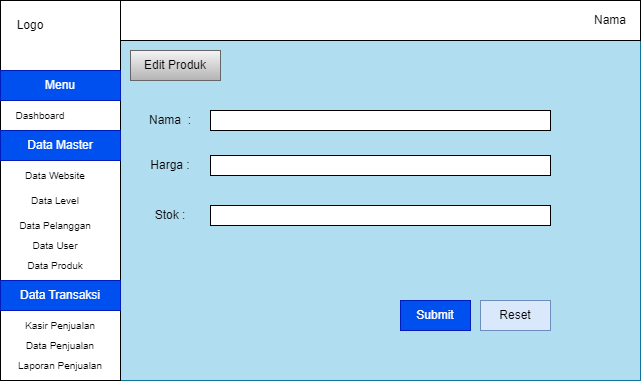

The diagram above was exported from draw.io. Its source (the exported page's mxGraphModel, read from the mxfile embedded in the PNG):
<mxGraphModel dx="1434" dy="772" grid="1" gridSize="10" guides="1" tooltips="1" connect="1" arrows="1" fold="1" page="1" pageScale="1" pageWidth="850" pageHeight="1100" math="0" shadow="0">
  <root>
    <mxCell id="0" />
    <mxCell id="1" parent="0" />
    <mxCell id="9KELkQ1JV97v548R6GlR-1" value="" style="rounded=0;whiteSpace=wrap;html=1;fillColor=#b1ddf0;strokeColor=#10739e;" parent="1" vertex="1">
      <mxGeometry x="120" y="80" width="640" height="380" as="geometry" />
    </mxCell>
    <mxCell id="9KELkQ1JV97v548R6GlR-16" value="" style="rounded=0;whiteSpace=wrap;html=1;" parent="1" vertex="1">
      <mxGeometry x="240" y="80" width="520" height="40" as="geometry" />
    </mxCell>
    <mxCell id="9KELkQ1JV97v548R6GlR-17" value="Nama" style="text;html=1;align=center;verticalAlign=middle;whiteSpace=wrap;rounded=0;" parent="1" vertex="1">
      <mxGeometry x="700" y="85" width="60" height="30" as="geometry" />
    </mxCell>
    <mxCell id="9KELkQ1JV97v548R6GlR-20" value="Edit Produk" style="text;html=1;align=center;verticalAlign=middle;whiteSpace=wrap;rounded=0;fillColor=#f5f5f5;gradientColor=#b3b3b3;strokeColor=#666666;" parent="1" vertex="1">
      <mxGeometry x="250" y="130" width="90" height="30" as="geometry" />
    </mxCell>
    <mxCell id="BGShWG-YbBd5DPhgTLs2-1" value="" style="rounded=0;whiteSpace=wrap;html=1;" vertex="1" parent="1">
      <mxGeometry x="120" y="80" width="120" height="380" as="geometry" />
    </mxCell>
    <mxCell id="BGShWG-YbBd5DPhgTLs2-2" value="Logo" style="text;html=1;align=center;verticalAlign=middle;whiteSpace=wrap;rounded=0;" vertex="1" parent="1">
      <mxGeometry x="120" y="90" width="60" height="30" as="geometry" />
    </mxCell>
    <mxCell id="BGShWG-YbBd5DPhgTLs2-3" value="Menu" style="text;html=1;align=center;verticalAlign=middle;whiteSpace=wrap;rounded=0;fontSize=12;fillColor=#0050ef;fontColor=#ffffff;strokeColor=#001DBC;" vertex="1" parent="1">
      <mxGeometry x="120" y="150" width="120" height="30" as="geometry" />
    </mxCell>
    <mxCell id="BGShWG-YbBd5DPhgTLs2-4" value="Dashboard" style="text;html=1;align=center;verticalAlign=middle;whiteSpace=wrap;rounded=0;fontSize=10;" vertex="1" parent="1">
      <mxGeometry x="130" y="180" width="60" height="30" as="geometry" />
    </mxCell>
    <mxCell id="BGShWG-YbBd5DPhgTLs2-5" value="&lt;font style=&quot;font-size: 12px;&quot;&gt;Data Master&lt;/font&gt;" style="text;html=1;align=center;verticalAlign=middle;whiteSpace=wrap;rounded=0;fontSize=12;fillColor=#0050ef;fontColor=#ffffff;strokeColor=#001DBC;" vertex="1" parent="1">
      <mxGeometry x="120" y="210" width="120" height="30" as="geometry" />
    </mxCell>
    <mxCell id="BGShWG-YbBd5DPhgTLs2-6" value="Data Website" style="text;html=1;align=center;verticalAlign=middle;whiteSpace=wrap;rounded=0;fontSize=10;" vertex="1" parent="1">
      <mxGeometry x="130" y="240" width="90" height="30" as="geometry" />
    </mxCell>
    <mxCell id="BGShWG-YbBd5DPhgTLs2-7" value="Data Level" style="text;html=1;align=center;verticalAlign=middle;whiteSpace=wrap;rounded=0;fontSize=10;" vertex="1" parent="1">
      <mxGeometry x="130" y="265" width="90" height="30" as="geometry" />
    </mxCell>
    <mxCell id="BGShWG-YbBd5DPhgTLs2-8" value="Data Pelanggan" style="text;html=1;align=center;verticalAlign=middle;whiteSpace=wrap;rounded=0;fontSize=10;" vertex="1" parent="1">
      <mxGeometry x="130" y="290" width="90" height="30" as="geometry" />
    </mxCell>
    <mxCell id="BGShWG-YbBd5DPhgTLs2-9" value="Data Produk" style="text;html=1;align=center;verticalAlign=middle;whiteSpace=wrap;rounded=0;fontSize=10;" vertex="1" parent="1">
      <mxGeometry x="130" y="330" width="90" height="30" as="geometry" />
    </mxCell>
    <mxCell id="BGShWG-YbBd5DPhgTLs2-10" value="&lt;font style=&quot;font-size: 12px;&quot;&gt;Data Transaksi&lt;/font&gt;" style="text;html=1;align=center;verticalAlign=middle;whiteSpace=wrap;rounded=0;fontSize=12;fillColor=#0050ef;fontColor=#ffffff;strokeColor=#001DBC;" vertex="1" parent="1">
      <mxGeometry x="120" y="360" width="120" height="30" as="geometry" />
    </mxCell>
    <mxCell id="BGShWG-YbBd5DPhgTLs2-11" value="Kasir Penjualan" style="text;html=1;align=center;verticalAlign=middle;whiteSpace=wrap;rounded=0;fontSize=10;" vertex="1" parent="1">
      <mxGeometry x="135" y="390" width="90" height="30" as="geometry" />
    </mxCell>
    <mxCell id="BGShWG-YbBd5DPhgTLs2-12" value="Data Penjualan" style="text;html=1;align=center;verticalAlign=middle;whiteSpace=wrap;rounded=0;fontSize=10;" vertex="1" parent="1">
      <mxGeometry x="135" y="410" width="90" height="30" as="geometry" />
    </mxCell>
    <mxCell id="BGShWG-YbBd5DPhgTLs2-13" value="Laporan Penjualan" style="text;html=1;align=center;verticalAlign=middle;whiteSpace=wrap;rounded=0;fontSize=10;" vertex="1" parent="1">
      <mxGeometry x="135" y="430" width="90" height="30" as="geometry" />
    </mxCell>
    <mxCell id="BGShWG-YbBd5DPhgTLs2-14" value="Data User" style="text;html=1;align=center;verticalAlign=middle;whiteSpace=wrap;rounded=0;fontSize=10;" vertex="1" parent="1">
      <mxGeometry x="130" y="310" width="90" height="30" as="geometry" />
    </mxCell>
    <mxCell id="BGShWG-YbBd5DPhgTLs2-15" value="Nama&amp;nbsp; :" style="text;html=1;align=center;verticalAlign=middle;whiteSpace=wrap;rounded=0;" vertex="1" parent="1">
      <mxGeometry x="255" y="185" width="70" height="30" as="geometry" />
    </mxCell>
    <mxCell id="BGShWG-YbBd5DPhgTLs2-19" value="" style="rounded=0;whiteSpace=wrap;html=1;" vertex="1" parent="1">
      <mxGeometry x="330" y="190" width="340" height="20" as="geometry" />
    </mxCell>
    <mxCell id="BGShWG-YbBd5DPhgTLs2-23" value="Submit" style="rounded=0;whiteSpace=wrap;html=1;fillColor=#0050ef;fontColor=#ffffff;strokeColor=#001DBC;" vertex="1" parent="1">
      <mxGeometry x="520" y="380" width="70" height="30" as="geometry" />
    </mxCell>
    <mxCell id="BGShWG-YbBd5DPhgTLs2-24" value="Reset" style="rounded=0;whiteSpace=wrap;html=1;fillColor=#dae8fc;strokeColor=#6c8ebf;" vertex="1" parent="1">
      <mxGeometry x="600" y="380" width="70" height="30" as="geometry" />
    </mxCell>
    <mxCell id="BGShWG-YbBd5DPhgTLs2-26" value="Harga :" style="text;html=1;align=center;verticalAlign=middle;whiteSpace=wrap;rounded=0;" vertex="1" parent="1">
      <mxGeometry x="255" y="230" width="70" height="30" as="geometry" />
    </mxCell>
    <mxCell id="BGShWG-YbBd5DPhgTLs2-27" value="" style="rounded=0;whiteSpace=wrap;html=1;" vertex="1" parent="1">
      <mxGeometry x="330" y="235" width="340" height="20" as="geometry" />
    </mxCell>
    <mxCell id="BGShWG-YbBd5DPhgTLs2-28" value="Stok :" style="text;html=1;align=center;verticalAlign=middle;whiteSpace=wrap;rounded=0;" vertex="1" parent="1">
      <mxGeometry x="255" y="280" width="70" height="30" as="geometry" />
    </mxCell>
    <mxCell id="BGShWG-YbBd5DPhgTLs2-29" value="" style="rounded=0;whiteSpace=wrap;html=1;" vertex="1" parent="1">
      <mxGeometry x="330" y="285" width="340" height="20" as="geometry" />
    </mxCell>
  </root>
</mxGraphModel>